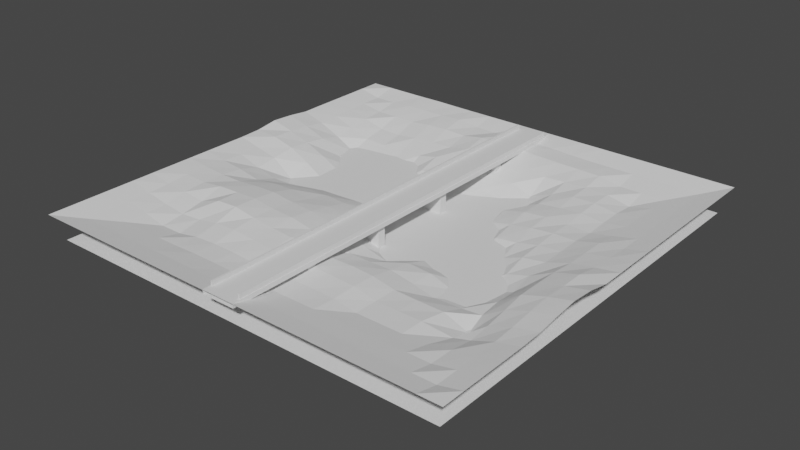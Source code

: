 # Source: blend.blend  (saved by Blender 2.82.7; exported with 4.5.12 LTS)
import bpy
from mathutils import Matrix  # noqa: F401  (used for matrix-valued properties, if any)

bpy.ops.wm.read_factory_settings(use_empty=True)
scene = bpy.context.scene
scene.name = 'Scene'

# ---- collections
col_x = bpy.data.collections.new('мост_через_болото'); scene.collection.children.link(col_x)
col_x_1 = bpy.data.collections.new('ель')  # instanced only; not linked into the scene
col_2 = bpy.data.collections.new('тополь_2')  # instanced only; not linked into the scene

# ---- materials (node trees are filled in below, after node groups)
mat_x = bpy.data.materials.new('общий_материал')

# ---- material node trees

# ---- world
world_world = bpy.data.worlds.new('World'); scene.world = world_world
world_world.use_nodes = True; world_world.node_tree.nodes.clear()
_N = world_world.node_tree.nodes; _L = world_world.node_tree.links
n0 = _N.new('ShaderNodeOutputWorld'); n0.name = 'World Output'; n0.location = (300, 300)
n1 = _N.new('ShaderNodeBackground'); n1.name = 'Background'; n1.location = (10, 300)
n1.inputs[0].default_value = (0.05088, 0.05088, 0.05088, 1.0)
_L.new(n1.outputs[0], n0.inputs[0])
n0.is_active_output = True
world_world.color = (0.05088, 0.05088, 0.05088)
world_world.use_sun_shadow = False
world_world.sun_shadow_jitter_overblur = 0.0

# ---- meshes
me_plane = bpy.data.meshes.new('Plane')
me_plane.from_pydata([(-50.0, -50.0, 0.0), (-44.74, -50.0, 0.0), (-39.47, -50.0, 0.0), (-34.21, -50.0, 0.0), (-28.95, -50.0, 0.0), (-23.68, -50.0, 0.0), (-18.42, -50.0, 0.0), (-13.16, -50.0, 0.0), (-7.895, -50.0, 0.0), (-2.632, -50.0, 0.0), (2.632, -50.0, 0.0), (7.895, -50.0, 0.0), (13.16, -50.0, 0.0), (18.42, -50.0, 0.0), (23.68, -50.0, 0.0), (28.95, -50.0, 0.0), (34.21, -50.0, 0.0), (39.47, -50.0, 0.0), (44.74, -50.0, 0.0), (50.0, -50.0, 0.0), (-50.0, -44.74, 0.0), (-44.74, -44.74, -1.223), (-39.47, -44.74, -1.223), (-34.21, -44.74, -1.223), (-28.95, -44.74, -1.223), (-23.68, -44.74, -1.223), (-18.42, -44.74, -1.223), (-13.16, -44.74, -1.223), (-7.895, -44.74, -1.223), (-2.632, -44.74, -1.223), (2.632, -44.74, -1.223), (7.895, -44.74, -1.223), (13.16, -44.74, -1.223), (18.42, -44.74, -1.223), (23.68, -44.74, -1.223), (28.95, -44.74, -1.223), (34.21, -44.74, -1.223), (39.47, -44.74, -1.223), (44.74, -44.74, -1.223), (50.0, -44.74, 0.0), (-50.0, -39.47, 0.0), (-44.74, -39.47, -1.223), (-39.47, -39.47, -2.335), (-34.21, -39.47, -2.335), (-28.95, -39.47, -2.335), (-23.68, -39.47, -2.335), (-18.42, -39.49, -2.169), (-13.16, -39.49, -2.211), (-7.895, -39.47, -2.335), (-2.632, -39.47, -2.335), (2.632, -39.47, -2.335), (7.895, -39.47, -2.335), (13.16, -39.47, -2.335), (18.42, -39.47, -2.335), (23.68, -39.47, -2.335), (28.95, -39.47, -2.335), (34.21, -39.47, -2.335), (39.47, -39.47, -2.335), (44.74, -39.47, -1.223), (50.0, -39.47, 0.0), (-50.0, -34.21, 0.0), (-44.74, -34.21, -1.223), (-39.47, -34.21, -2.335), (-34.21, -34.21, -3.512), (-28.95, -34.21, -3.494), (-23.67, -34.29, -2.522), (-18.39, -34.3, -2.239), (-13.13, -34.29, -2.306), (-7.873, -34.28, -2.656), (-2.632, -34.21, -3.512), (2.633, -34.21, -2.462), (7.896, -34.21, -2.504), (13.16, -34.21, -2.612), (18.42, -34.21, -3.512), (23.68, -34.21, -3.512), (28.95, -34.21, -3.512), (34.25, -34.12, -3.56), (39.45, -34.04, -2.435), (44.73, -34.16, -1.255), (50.0, -34.21, 0.0), (-50.0, -28.95, 0.0), (-44.74, -28.95, -1.223), (-39.48, -28.94, -2.214), (-34.22, -28.94, -2.864), (-28.97, -28.97, -2.462), (-23.7, -29.04, -1.499), (-18.41, -29.06, -1.241), (-13.11, -29.02, -1.725), (-7.842, -29.03, -1.975), (-2.617, -28.96, -2.981), (2.638, -28.95, -2.039), (7.898, -28.94, -2.162), (13.16, -28.94, -2.397), (18.42, -28.95, -3.512), (23.68, -28.95, -3.512), (28.98, -28.94, -3.529), (35.19, -27.94, -4.898), (38.96, -28.0, -3.834), (44.48, -28.85, -1.368), (49.97, -28.95, -0.01891), (-50.0, -23.68, 0.0), (-44.74, -23.68, -0.9783), (-39.49, -23.65, -1.329), (-34.25, -23.61, -1.926), (-29.05, -23.55, -0.2472), (-23.76, -23.63, 0.09236), (-18.41, -23.76, -0.6277), (-13.08, -23.73, -1.224), (-7.8, -23.75, -1.544), (-2.585, -23.7, -2.835), (2.637, -23.68, -2.386), (7.898, -23.67, -2.264), (13.16, -23.67, -2.557), (18.42, -23.68, -3.553), (23.68, -23.67, -3.726), (29.56, -23.35, -4.049), (35.29, -23.52, -6.055), (39.22, -23.61, -3.028), (44.49, -23.71, -0.9595), (49.97, -23.69, 0.1915), (-50.0, -18.42, 0.0), (-44.75, -18.4, -0.6143), (-39.51, -18.35, -1.003), (-34.32, -18.22, -0.4647), (-29.05, -18.22, -0.2592), (-23.75, -18.26, -0.05613), (-18.37, -18.38, -0.6327), (-13.03, -18.4, -0.8955), (-7.736, -18.37, -1.842), (-2.491, -18.35, -2.602), (2.599, -18.41, -3.658), (7.892, -18.4, -3.672), (13.15, -18.42, -3.589), (18.52, -18.51, -4.524), (23.74, -18.62, -5.572), (29.89, -18.42, -5.525), (34.57, -18.62, -4.989), (39.29, -18.63, -2.112), (44.54, -18.57, -0.2524), (49.92, -18.49, 0.8327), (-50.0, -13.16, 0.0), (-44.75, -13.13, -0.5609), (-39.51, -13.07, -1.023), (-34.32, -12.95, -1.11), (-29.07, -12.91, -0.7341), (-23.78, -12.9, -0.5479), (-18.4, -12.93, -1.168), (-13.0, -12.97, -1.493), (-7.688, -13.04, -2.389), (-2.503, -13.14, -3.365), (2.548, -13.29, -4.625), (7.559, -13.35, -5.789), (13.02, -13.21, -4.319), (18.54, -13.21, -4.645), (23.91, -13.47, -6.076), (29.76, -13.68, -6.676), (34.28, -13.54, -4.745), (39.24, -13.5, -1.292), (44.58, -13.36, 0.2394), (49.95, -13.24, 1.386), (-50.0, -7.895, 0.0), (-44.74, -7.882, -0.9248), (-39.48, -7.823, -1.498), (-34.31, -7.728, -2.621), (-29.11, -7.652, -1.989), (-23.82, -7.659, -1.803), (-18.45, -7.729, -2.381), (-13.06, -7.724, -2.455), (-7.736, -7.787, -3.191), (-2.577, -8.006, -4.56), (2.368, -8.367, -6.013), (7.072, -8.664, -7.933), (13.25, -7.703, -6.058), (18.81, -7.46, -6.915), (24.28, -7.423, -7.602), (29.38, -7.723, -7.088), (34.04, -8.026, -5.215), (39.18, -8.176, -1.381), (44.58, -8.066, 0.0457), (49.99, -7.952, 1.047), (-50.0, -2.632, 0.0), (-44.74, -2.632, -1.223), (-39.33, -2.664, -2.884), (-34.33, -2.501, -4.157), (-29.2, -2.484, -4.082), (-23.91, -2.539, -3.656), (-18.56, -2.579, -3.472), (-13.13, -2.582, -3.651), (-7.734, -2.556, -4.324), (-2.542, -2.695, -5.972), (2.244, -3.246, -8.517), (7.695, -2.362, -9.977), (13.5, -1.892, -11.02), (18.65, -2.339, -9.869), (24.35, -2.584, -7.855), (28.87, -2.888, -5.534), (33.97, -2.889, -4.057), (39.24, -2.825, -1.4), (44.59, -2.762, 0.07552), (50.0, -2.632, 0.0), (-50.0, 2.632, 0.0), (-44.74, 2.632, -1.223), (-39.47, 2.644, -2.343), (-34.02, 2.364, -5.942), (-29.42, 2.472, -8.091), (-24.09, 2.461, -5.874), (-18.79, 2.375, -5.626), (-13.28, 2.445, -5.392), (-7.668, 2.721, -5.769), (-2.343, 2.97, -7.92), (2.947, 3.308, -10.77), (8.184, 3.388, -12.58), (13.19, 2.831, -12.11), (18.69, 2.579, -8.492), (24.04, 2.628, -6.05), (28.82, 2.461, -4.187), (34.08, 2.488, -3.389), (39.4, 2.567, -1.745), (44.71, 2.613, -0.7957), (50.0, 2.632, 0.0), (-49.98, 7.902, 0.1793), (-44.6, 7.973, -0.2028), (-39.34, 7.997, -1.543), (-34.17, 7.979, -4.02), (-28.99, 7.231, -6.326), (-24.41, 7.064, -8.671), (-19.21, 7.098, -9.88), (-13.7, 7.473, -10.2), (-7.578, 8.48, -9.492), (-2.41, 8.397, -10.49), (2.905, 8.419, -11.2), (8.277, 8.573, -11.14), (13.39, 8.337, -8.466), (18.67, 7.968, -5.549), (23.87, 7.742, -4.75), (28.93, 7.79, -3.63), (34.15, 7.812, -3.22), (39.42, 7.847, -1.773), (44.72, 7.883, -0.908), (50.0, 7.895, 0.0), (-49.9, 13.2, 0.941), (-44.59, 13.23, -0.4173), (-39.36, 13.24, -1.981), (-34.21, 13.2, -4.051), (-29.15, 12.97, -6.384), (-23.8, 13.27, -7.296), (-18.12, 13.61, -9.026), (-13.12, 13.46, -10.51), (-7.974, 13.04, -10.29), (-2.655, 13.01, -8.787), (3.218, 13.91, -8.367), (8.566, 15.49, -10.18), (13.4, 13.79, -5.972), (18.54, 13.31, -4.643), (23.67, 13.18, -3.699), (28.92, 13.13, -3.156), (34.18, 13.12, -3.087), (39.44, 13.13, -1.767), (44.74, 13.16, -1.193), (50.0, 13.16, 0.0), (-49.92, 18.45, 0.6135), (-44.56, 18.48, -0.7804), (-39.34, 18.52, -2.628), (-34.33, 18.53, -5.708), (-29.14, 18.39, -7.504), (-23.66, 18.54, -8.145), (-18.32, 18.69, -9.031), (-13.37, 18.2, -8.619), (-7.913, 18.18, -6.599), (-2.508, 18.39, -6.27), (3.029, 18.98, -6.7), (8.435, 20.34, -10.42), (12.98, 18.95, -5.283), (18.44, 18.41, -3.741), (23.67, 18.42, -3.201), (28.93, 18.42, -3.22), (34.21, 18.42, -3.46), (39.47, 18.42, -2.335), (44.74, 18.42, -1.223), (50.0, 18.42, 0.0), (-49.98, 23.68, -0.01139), (-44.5, 23.65, -1.545), (-39.3, 23.74, -3.847), (-34.4, 23.75, -6.412), (-29.21, 23.68, -6.733), (-23.68, 24.07, -6.919), (-18.43, 24.35, -7.298), (-13.34, 23.76, -5.199), (-7.918, 23.57, -4.81), (-2.524, 23.63, -4.794), (2.885, 23.82, -5.041), (8.231, 24.01, -5.961), (12.79, 24.41, -7.192), (18.33, 23.81, -3.863), (23.64, 23.71, -3.194), (28.91, 23.68, -2.704), (34.2, 23.68, -3.223), (39.47, 23.68, -2.335), (44.74, 23.68, -1.223), (50.0, 23.68, 0.0), (-50.0, 28.95, 0.0), (-44.54, 28.91, -1.421), (-39.27, 28.81, -3.112), (-34.36, 28.76, -4.671), (-29.09, 28.89, -4.952), (-23.69, 29.11, -5.127), (-18.47, 29.2, -4.846), (-13.28, 28.93, -3.66), (-7.906, 28.8, -3.478), (-2.561, 28.8, -3.083), (2.771, 28.83, -3.329), (8.052, 28.83, -3.927), (13.15, 28.84, -5.604), (18.37, 28.92, -3.529), (23.63, 28.91, -2.491), (28.91, 28.94, -2.393), (34.19, 28.95, -3.148), (39.47, 28.95, -2.335), (44.74, 28.95, -1.223), (50.0, 28.95, 0.0), (-50.0, 34.21, 0.0), (-44.65, 34.16, -1.299), (-39.34, 34.0, -2.342), (-34.26, 34.03, -3.702), (-29.0, 34.13, -3.93), (-23.72, 34.17, -3.35), (-18.47, 34.21, -3.111), (-13.21, 34.13, -2.9), (-7.907, 34.11, -1.771), (-2.597, 34.12, -2.003), (2.7, 34.13, -1.9), (8.002, 34.1, -2.384), (13.19, 34.09, -2.761), (18.41, 34.13, -2.491), (23.65, 34.15, -2.195), (28.92, 34.19, -2.408), (34.21, 34.21, -3.512), (39.47, 34.21, -2.335), (44.74, 34.21, -1.223), (50.0, 34.21, 0.0), (-50.0, 39.47, 0.0), (-44.74, 39.47, -1.223), (-39.43, 39.37, -2.114), (-34.22, 39.35, -2.1), (-28.96, 39.39, -2.189), (-23.71, 39.39, -1.616), (-18.46, 39.4, -1.415), (-13.19, 39.42, -1.651), (-7.907, 39.44, -0.7351), (-2.62, 39.44, -0.7653), (2.662, 39.43, -0.69), (7.961, 39.4, -1.011), (13.19, 39.39, -1.162), (18.42, 39.41, -1.243), (23.66, 39.43, -1.37), (28.95, 39.47, -2.335), (34.21, 39.47, -2.335), (39.47, 39.47, -2.335), (44.74, 39.47, -1.223), (50.0, 39.47, 0.0), (-50.0, 44.74, 0.0), (-44.74, 44.74, -1.223), (-39.47, 44.73, -1.157), (-34.21, 44.68, -0.8475), (-28.95, 44.68, -0.835), (-23.68, 44.68, -0.7286), (-18.43, 44.67, -0.4772), (-13.16, 44.73, -1.137), (-7.895, 44.74, -1.204), (-2.636, 44.75, -0.3947), (2.644, 44.71, -0.8699), (7.91, 44.72, -0.8632), (13.16, 44.73, -1.082), (18.42, 44.74, -1.223), (23.68, 44.74, -1.223), (28.95, 44.74, -1.223), (34.21, 44.74, -1.223), (39.47, 44.74, -1.223), (44.74, 44.74, -1.223), (50.0, 44.74, 0.0), (-50.0, 50.0, 0.0), (-44.74, 50.0, 0.0), (-39.47, 50.0, 0.0), (-34.21, 50.0, 0.01057), (-28.95, 49.99, 0.08424), (-23.68, 50.0, 0.02877), (-18.42, 50.0, 0.0), (-13.16, 50.0, 0.0), (-7.895, 50.0, 0.0), (-2.632, 50.0, 0.0), (2.632, 50.0, 0.0), (7.895, 50.0, 0.0), (13.16, 50.0, 0.0), (18.42, 50.0, 0.0), (23.68, 50.0, 0.0), (28.95, 50.0, 0.0), (34.21, 50.0, 0.0), (39.47, 50.0, 0.0), (44.74, 50.0, 0.0), (50.0, 50.0, 0.0)], [], [(0, 1, 21, 20), (1, 2, 22, 21), (2, 3, 23, 22), (3, 4, 24, 23), (4, 5, 25, 24), (5, 6, 26, 25), (6, 7, 27, 26), (7, 8, 28, 27), (8, 9, 29, 28), (9, 10, 30, 29), (10, 11, 31, 30), (11, 12, 32, 31), (12, 13, 33, 32), (13, 14, 34, 33), (14, 15, 35, 34), (15, 16, 36, 35), (16, 17, 37, 36), (17, 18, 38, 37), (18, 19, 39, 38), (20, 21, 41, 40), (21, 22, 42, 41), (22, 23, 43, 42), (23, 24, 44, 43), (24, 25, 45, 44), (25, 26, 46, 45), (26, 27, 47, 46), (27, 28, 48, 47), (28, 29, 49, 48), (29, 30, 50, 49), (30, 31, 51, 50), (31, 32, 52, 51), (32, 33, 53, 52), (33, 34, 54, 53), (34, 35, 55, 54), (35, 36, 56, 55), (36, 37, 57, 56), (37, 38, 58, 57), (38, 39, 59, 58), (40, 41, 61, 60), (41, 42, 62, 61), (42, 43, 63, 62), (43, 44, 64, 63), (44, 45, 65, 64), (45, 46, 66, 65), (46, 47, 67, 66), (47, 48, 68, 67), (48, 49, 69, 68), (49, 50, 70, 69), (50, 51, 71, 70), (51, 52, 72, 71), (52, 53, 73, 72), (53, 54, 74, 73), (54, 55, 75, 74), (55, 56, 76, 75), (56, 57, 77, 76), (57, 58, 78, 77), (58, 59, 79, 78), (60, 61, 81, 80), (61, 62, 82, 81), (62, 63, 83, 82), (63, 64, 84, 83), (64, 65, 85, 84), (65, 66, 86, 85), (66, 67, 87, 86), (67, 68, 88, 87), (68, 69, 89, 88), (69, 70, 90, 89), (70, 71, 91, 90), (71, 72, 92, 91), (72, 73, 93, 92), (73, 74, 94, 93), (74, 75, 95, 94), (75, 76, 96, 95), (76, 77, 97, 96), (77, 78, 98, 97), (78, 79, 99, 98), (80, 81, 101, 100), (81, 82, 102, 101), (82, 83, 103, 102), (83, 84, 104, 103), (84, 85, 105, 104), (85, 86, 106, 105), (86, 87, 107, 106), (87, 88, 108, 107), (88, 89, 109, 108), (89, 90, 110, 109), (90, 91, 111, 110), (91, 92, 112, 111), (92, 93, 113, 112), (93, 94, 114, 113), (94, 95, 115, 114), (95, 96, 116, 115), (96, 97, 117, 116), (97, 98, 118, 117), (98, 99, 119, 118), (100, 101, 121, 120), (101, 102, 122, 121), (102, 103, 123, 122), (103, 104, 124, 123), (104, 105, 125, 124), (105, 106, 126, 125), (106, 107, 127, 126), (107, 108, 128, 127), (108, 109, 129, 128), (109, 110, 130, 129), (110, 111, 131, 130), (111, 112, 132, 131), (112, 113, 133, 132), (113, 114, 134, 133), (114, 115, 135, 134), (115, 116, 136, 135), (116, 117, 137, 136), (117, 118, 138, 137), (118, 119, 139, 138), (120, 121, 141, 140), (121, 122, 142, 141), (122, 123, 143, 142), (123, 124, 144, 143), (124, 125, 145, 144), (125, 126, 146, 145), (126, 127, 147, 146), (127, 128, 148, 147), (128, 129, 149, 148), (129, 130, 150, 149), (130, 131, 151, 150), (131, 132, 152, 151), (132, 133, 153, 152), (133, 134, 154, 153), (134, 135, 155, 154), (135, 136, 156, 155), (136, 137, 157, 156), (137, 138, 158, 157), (138, 139, 159, 158), (140, 141, 161, 160), (141, 142, 162, 161), (142, 143, 163, 162), (143, 144, 164, 163), (144, 145, 165, 164), (145, 146, 166, 165), (146, 147, 167, 166), (147, 148, 168, 167), (148, 149, 169, 168), (149, 150, 170, 169), (150, 151, 171, 170), (151, 152, 172, 171), (152, 153, 173, 172), (153, 154, 174, 173), (154, 155, 175, 174), (155, 156, 176, 175), (156, 157, 177, 176), (157, 158, 178, 177), (158, 159, 179, 178), (160, 161, 181, 180), (161, 162, 182, 181), (162, 163, 183, 182), (163, 164, 184, 183), (164, 165, 185, 184), (165, 166, 186, 185), (166, 167, 187, 186), (167, 168, 188, 187), (168, 169, 189, 188), (169, 170, 190, 189), (170, 171, 191, 190), (171, 172, 192, 191), (172, 173, 193, 192), (173, 174, 194, 193), (174, 175, 195, 194), (175, 176, 196, 195), (176, 177, 197, 196), (177, 178, 198, 197), (178, 179, 199, 198), (180, 181, 201, 200), (181, 182, 202, 201), (182, 183, 203, 202), (183, 184, 204, 203), (184, 185, 205, 204), (185, 186, 206, 205), (186, 187, 207, 206), (187, 188, 208, 207), (188, 189, 209, 208), (189, 190, 210, 209), (190, 191, 211, 210), (191, 192, 212, 211), (192, 193, 213, 212), (193, 194, 214, 213), (194, 195, 215, 214), (195, 196, 216, 215), (196, 197, 217, 216), (197, 198, 218, 217), (198, 199, 219, 218), (200, 201, 221, 220), (201, 202, 222, 221), (202, 203, 223, 222), (203, 204, 224, 223), (204, 205, 225, 224), (205, 206, 226, 225), (206, 207, 227, 226), (207, 208, 228, 227), (208, 209, 229, 228), (209, 210, 230, 229), (210, 211, 231, 230), (211, 212, 232, 231), (212, 213, 233, 232), (213, 214, 234, 233), (214, 215, 235, 234), (215, 216, 236, 235), (216, 217, 237, 236), (217, 218, 238, 237), (218, 219, 239, 238), (220, 221, 241, 240), (221, 222, 242, 241), (222, 223, 243, 242), (223, 224, 244, 243), (224, 225, 245, 244), (225, 226, 246, 245), (226, 227, 247, 246), (227, 228, 248, 247), (228, 229, 249, 248), (229, 230, 250, 249), (230, 231, 251, 250), (231, 232, 252, 251), (232, 233, 253, 252), (233, 234, 254, 253), (234, 235, 255, 254), (235, 236, 256, 255), (236, 237, 257, 256), (237, 238, 258, 257), (238, 239, 259, 258), (240, 241, 261, 260), (241, 242, 262, 261), (242, 243, 263, 262), (243, 244, 264, 263), (244, 245, 265, 264), (245, 246, 266, 265), (246, 247, 267, 266), (247, 248, 268, 267), (248, 249, 269, 268), (249, 250, 270, 269), (250, 251, 271, 270), (251, 252, 272, 271), (252, 253, 273, 272), (253, 254, 274, 273), (254, 255, 275, 274), (255, 256, 276, 275), (256, 257, 277, 276), (257, 258, 278, 277), (258, 259, 279, 278), (260, 261, 281, 280), (261, 262, 282, 281), (262, 263, 283, 282), (263, 264, 284, 283), (264, 265, 285, 284), (265, 266, 286, 285), (266, 267, 287, 286), (267, 268, 288, 287), (268, 269, 289, 288), (269, 270, 290, 289), (270, 271, 291, 290), (271, 272, 292, 291), (272, 273, 293, 292), (273, 274, 294, 293), (274, 275, 295, 294), (275, 276, 296, 295), (276, 277, 297, 296), (277, 278, 298, 297), (278, 279, 299, 298), (280, 281, 301, 300), (281, 282, 302, 301), (282, 283, 303, 302), (283, 284, 304, 303), (284, 285, 305, 304), (285, 286, 306, 305), (286, 287, 307, 306), (287, 288, 308, 307), (288, 289, 309, 308), (289, 290, 310, 309), (290, 291, 311, 310), (291, 292, 312, 311), (292, 293, 313, 312), (293, 294, 314, 313), (294, 295, 315, 314), (295, 296, 316, 315), (296, 297, 317, 316), (297, 298, 318, 317), (298, 299, 319, 318), (300, 301, 321, 320), (301, 302, 322, 321), (302, 303, 323, 322), (303, 304, 324, 323), (304, 305, 325, 324), (305, 306, 326, 325), (306, 307, 327, 326), (307, 308, 328, 327), (308, 309, 329, 328), (309, 310, 330, 329), (310, 311, 331, 330), (311, 312, 332, 331), (312, 313, 333, 332), (313, 314, 334, 333), (314, 315, 335, 334), (315, 316, 336, 335), (316, 317, 337, 336), (317, 318, 338, 337), (318, 319, 339, 338), (320, 321, 341, 340), (321, 322, 342, 341), (322, 323, 343, 342), (323, 324, 344, 343), (324, 325, 345, 344), (325, 326, 346, 345), (326, 327, 347, 346), (327, 328, 348, 347), (328, 329, 349, 348), (329, 330, 350, 349), (330, 331, 351, 350), (331, 332, 352, 351), (332, 333, 353, 352), (333, 334, 354, 353), (334, 335, 355, 354), (335, 336, 356, 355), (336, 337, 357, 356), (337, 338, 358, 357), (338, 339, 359, 358), (340, 341, 361, 360), (341, 342, 362, 361), (342, 343, 363, 362), (343, 344, 364, 363), (344, 345, 365, 364), (345, 346, 366, 365), (346, 347, 367, 366), (347, 348, 368, 367), (348, 349, 369, 368), (349, 350, 370, 369), (350, 351, 371, 370), (351, 352, 372, 371), (352, 353, 373, 372), (353, 354, 374, 373), (354, 355, 375, 374), (355, 356, 376, 375), (356, 357, 377, 376), (357, 358, 378, 377), (358, 359, 379, 378), (360, 361, 381, 380), (361, 362, 382, 381), (362, 363, 383, 382), (363, 364, 384, 383), (364, 365, 385, 384), (365, 366, 386, 385), (366, 367, 387, 386), (367, 368, 388, 387), (368, 369, 389, 388), (369, 370, 390, 389), (370, 371, 391, 390), (371, 372, 392, 391), (372, 373, 393, 392), (373, 374, 394, 393), (374, 375, 395, 394), (375, 376, 396, 395), (376, 377, 397, 396), (377, 378, 398, 397), (378, 379, 399, 398)])
_uv = me_plane.uv_layers.new(name='UVMap')
_uv.uv.foreach_set('vector', [0.2575, 0.7575, 0.3675, 0.7575, 0.3675, 0.8675, 0.2575, 0.8675, 0.2575, 0.7575, 0.3675, 0.7575, 0.3675, 0.8675, 0.2575, 0.8675, 0.2575, 0.7575, 0.3675, 0.7575, 0.3675, 0.8675, 0.2575, 0.8675, 0.2575, 0.7575, 0.3675, 0.7575, 0.3675, 0.8675, 0.2575, 0.8675, 0.2575, 0.7575, 0.3675, 0.7575, 0.3675, 0.8675, 0.2575, 0.8675, 0.2575, 0.7575, 0.3675, 0.7575, 0.3675, 0.8675, 0.2575, 0.8675, 0.2575, 0.7575, 0.3675, 0.7575, 0.3675, 0.8675, 0.2575, 0.8675, 0.2575, 0.7575, 0.3675, 0.7575, 0.3675, 0.8675, 0.2575, 0.8675, 0.2575, 0.7575, 0.3675, 0.7575, 0.3675, 0.8675, 0.2575, 0.8675, 0.2575, 0.7575, 0.3675, 0.7575, 0.3675, 0.8675, 0.2575, 0.8675, 0.2575, 0.7575, 0.3675, 0.7575, 0.3675, 0.8675, 0.2575, 0.8675, 0.2575, 0.7575, 0.3675, 0.7575, 0.3675, 0.8675, 0.2575, 0.8675, 0.2575, 0.7575, 0.3675, 0.7575, 0.3675, 0.8675, 0.2575, 0.8675, 0.2575, 0.7575, 0.3675, 0.7575, 0.3675, 0.8675, 0.2575, 0.8675, 0.2575, 0.7575, 0.3675, 0.7575, 0.3675, 0.8675, 0.2575, 0.8675, 0.2575, 0.7575, 0.3675, 0.7575, 0.3675, 0.8675, 0.2575, 0.8675, 0.2575, 0.7575, 0.3675, 0.7575, 0.3675, 0.8675, 0.2575, 0.8675, 0.2575, 0.7575, 0.3675, 0.7575, 0.3675, 0.8675, 0.2575, 0.8675, 0.2575, 0.7575, 0.3675, 0.7575, 0.3675, 0.8675, 0.2575, 0.8675, 0.2575, 0.7575, 0.3675, 0.7575, 0.3675, 0.8675, 0.2575, 0.8675, 0.2575, 0.7575, 0.3675, 0.7575, 0.3675, 0.8675, 0.2575, 0.8675, 0.2575, 0.7575, 0.3675, 0.7575, 0.3675, 0.8675, 0.2575, 0.8675, 0.2575, 0.7575, 0.3675, 0.7575, 0.3675, 0.8675, 0.2575, 0.8675, 0.2575, 0.7575, 0.3675, 0.7575, 0.3675, 0.8675, 0.2575, 0.8675, 0.2575, 0.7575, 0.3675, 0.7575, 0.3675, 0.8675, 0.2575, 0.8675, 0.2575, 0.7575, 0.3675, 0.7575, 0.3675, 0.8675, 0.2575, 0.8675, 0.2575, 0.7575, 0.3675, 0.7575, 0.3675, 0.8675, 0.2575, 0.8675, 0.2575, 0.7575, 0.3675, 0.7575, 0.3675, 0.8675, 0.2575, 0.8675, 0.2575, 0.7575, 0.3675, 0.7575, 0.3675, 0.8675, 0.2575, 0.8675, 0.2575, 0.7575, 0.3675, 0.7575, 0.3675, 0.8675, 0.2575, 0.8675, 0.2575, 0.7575, 0.3675, 0.7575, 0.3675, 0.8675, 0.2575, 0.8675, 0.2575, 0.7575, 0.3675, 0.7575, 0.3675, 0.8675, 0.2575, 0.8675, 0.2575, 0.7575, 0.3675, 0.7575, 0.3675, 0.8675, 0.2575, 0.8675, 0.2575, 0.7575, 0.3675, 0.7575, 0.3675, 0.8675, 0.2575, 0.8675, 0.2575, 0.7575, 0.3675, 0.7575, 0.3675, 0.8675, 0.2575, 0.8675, 0.2575, 0.7575, 0.3675, 0.7575, 0.3675, 0.8675, 0.2575, 0.8675, 0.2575, 0.7575, 0.3675, 0.7575, 0.3675, 0.8675, 0.2575, 0.8675, 0.2575, 0.7575, 0.3675, 0.7575, 0.3675, 0.8675, 0.2575, 0.8675, 0.2575, 0.7575, 0.3675, 0.7575, 0.3675, 0.8675, 0.2575, 0.8675, 0.2575, 0.7575, 0.3675, 0.7575, 0.3675, 0.8675, 0.2575, 0.8675, 0.2575, 0.7575, 0.3675, 0.7575, 0.3675, 0.8675, 0.2575, 0.8675, 0.2575, 0.7575, 0.3675, 0.7575, 0.3675, 0.8675, 0.2575, 0.8675, 0.26, 0.762, 0.3611, 0.762, 0.3611, 0.863, 0.26, 0.863, 0.26, 0.762, 0.3611, 0.762, 0.3611, 0.863, 0.26, 0.863, 0.26, 0.762, 0.3611, 0.762, 0.3611, 0.863, 0.26, 0.863, 0.01018, 0.891, 0.107, 0.891, 0.107, 0.9879, 0.01018, 0.9879, 0.01018, 0.891, 0.107, 0.891, 0.107, 0.9879, 0.01018, 0.9879, 0.01018, 0.891, 0.107, 0.891, 0.107, 0.9879, 0.01018, 0.9879, 0.01018, 0.891, 0.107, 0.891, 0.107, 0.9879, 0.01018, 0.9879, 0.01018, 0.891, 0.107, 0.891, 0.107, 0.9879, 0.01018, 0.9879, 0.01018, 0.891, 0.107, 0.891, 0.107, 0.9879, 0.01018, 0.9879, 0.01018, 0.891, 0.107, 0.891, 0.107, 0.9879, 0.01018, 0.9879, 0.01018, 0.891, 0.107, 0.891, 0.107, 0.9879, 0.01018, 0.9879, 0.01018, 0.891, 0.107, 0.891, 0.107, 0.9879, 0.01018, 0.9879, 0.01018, 0.891, 0.107, 0.891, 0.107, 0.9879, 0.01018, 0.9879, 0.01018, 0.891, 0.107, 0.891, 0.107, 0.9879, 0.01018, 0.9879, 0.01018, 0.891, 0.107, 0.891, 0.107, 0.9879, 0.01018, 0.9879, 0.2575, 0.7575, 0.3675, 0.7575, 0.3675, 0.8675, 0.2575, 0.8675, 0.2575, 0.7575, 0.3675, 0.7575, 0.3675, 0.8675, 0.2575, 0.8675, 0.2575, 0.7575, 0.3675, 0.7575, 0.3675, 0.8675, 0.2575, 0.8675, 0.26, 0.762, 0.3611, 0.762, 0.3611, 0.863, 0.26, 0.863, 0.26, 0.762, 0.3611, 0.762, 0.3611, 0.863, 0.26, 0.863, 0.26, 0.762, 0.3611, 0.762, 0.3611, 0.863, 0.26, 0.863, 0.26, 0.762, 0.3611, 0.762, 0.3611, 0.863, 0.26, 0.863, 0.26, 0.762, 0.3611, 0.762, 0.3611, 0.863, 0.26, 0.863, 0.01018, 0.891, 0.107, 0.891, 0.107, 0.9879, 0.01018, 0.9879, 0.01018, 0.891, 0.107, 0.891, 0.107, 0.9879, 0.01018, 0.9879, 0.2553, 0.7533, 0.3697, 0.7533, 0.3697, 0.8678, 0.2553, 0.8678, 0.2553, 0.7533, 0.3697, 0.7533, 0.3697, 0.8678, 0.2553, 0.8678, 0.01018, 0.891, 0.107, 0.891, 0.107, 0.9879, 0.01018, 0.9879, 0.01018, 0.891, 0.107, 0.891, 0.107, 0.9879, 0.01018, 0.9879, 0.01018, 0.891, 0.107, 0.891, 0.107, 0.9879, 0.01018, 0.9879, 0.01018, 0.891, 0.107, 0.891, 0.107, 0.9879, 0.01018, 0.9879, 0.01018, 0.891, 0.107, 0.891, 0.107, 0.9879, 0.01018, 0.9879, 0.01018, 0.891, 0.107, 0.891, 0.107, 0.9879, 0.01018, 0.9879, 0.01018, 0.891, 0.107, 0.891, 0.107, 0.9879, 0.01018, 0.9879, 0.2575, 0.7575, 0.3675, 0.7575, 0.3675, 0.8675, 0.2575, 0.8675, 0.2575, 0.7575, 0.3675, 0.7575, 0.3675, 0.8675, 0.2575, 0.8675, 0.26, 0.762, 0.3611, 0.762, 0.3611, 0.863, 0.26, 0.863, 0.26, 0.762, 0.3611, 0.762, 0.3611, 0.863, 0.26, 0.863, 0.26, 0.762, 0.3611, 0.762, 0.3611, 0.863, 0.26, 0.863, 0.26, 0.762, 0.3611, 0.762, 0.3611, 0.863, 0.26, 0.863, 0.26, 0.762, 0.3611, 0.762, 0.3611, 0.863, 0.26, 0.863, 0.26, 0.762, 0.3611, 0.762, 0.3611, 0.863, 0.26, 0.863, 0.26, 0.762, 0.3611, 0.762, 0.3611, 0.863, 0.26, 0.863, 0.01018, 0.891, 0.107, 0.891, 0.107, 0.9879, 0.01018, 0.9879, 0.2553, 0.7533, 0.3697, 0.7533, 0.3697, 0.8678, 0.2553, 0.8678, 0.2553, 0.7533, 0.3697, 0.7533, 0.3697, 0.8678, 0.2553, 0.8678, 0.2553, 0.7533, 0.3697, 0.7533, 0.3697, 0.8678, 0.2553, 0.8678, 0.01018, 0.891, 0.107, 0.891, 0.107, 0.9879, 0.01018, 0.9879, 0.01018, 0.891, 0.107, 0.891, 0.107, 0.9879, 0.01018, 0.9879, 0.01018, 0.891, 0.107, 0.891, 0.107, 0.9879, 0.01018, 0.9879, 0.01018, 0.891, 0.107, 0.891, 0.107, 0.9879, 0.01018, 0.9879, 0.01018, 0.891, 0.107, 0.891, 0.107, 0.9879, 0.01018, 0.9879, 0.01018, 0.891, 0.107, 0.891, 0.107, 0.9879, 0.01018, 0.9879, 0.2575, 0.7575, 0.3675, 0.7575, 0.3675, 0.8675, 0.2575, 0.8675, 0.2575, 0.7575, 0.3675, 0.7575, 0.3675, 0.8675, 0.2575, 0.8675, 0.26, 0.762, 0.3611, 0.762, 0.3611, 0.863, 0.26, 0.863, 0.26, 0.762, 0.3611, 0.762, 0.3611, 0.863, 0.26, 0.863, 0.26, 0.762, 0.3611, 0.762, 0.3611, 0.863, 0.26, 0.863, 0.26, 0.762, 0.3611, 0.762, 0.3611, 0.863, 0.26, 0.863, 0.26, 0.762, 0.3611, 0.762, 0.3611, 0.863, 0.26, 0.863, 0.26, 0.762, 0.3611, 0.762, 0.3611, 0.863, 0.26, 0.863, 0.26, 0.762, 0.3611, 0.762, 0.3611, 0.863, 0.26, 0.863, 0.01018, 0.891, 0.107, 0.891, 0.107, 0.9879, 0.01018, 0.9879, 0.01018, 0.891, 0.107, 0.891, 0.107, 0.9879, 0.01018, 0.9879, 0.2553, 0.7533, 0.3697, 0.7533, 0.3697, 0.8678, 0.2553, 0.8678, 0.2553, 0.7533, 0.3697, 0.7533, 0.3697, 0.8678, 0.2553, 0.8678, 0.01018, 0.891, 0.107, 0.891, 0.107, 0.9879, 0.01018, 0.9879, 0.01018, 0.891, 0.107, 0.891, 0.107, 0.9879, 0.01018, 0.9879, 0.01018, 0.891, 0.107, 0.891, 0.107, 0.9879, 0.01018, 0.9879, 0.01018, 0.891, 0.107, 0.891, 0.107, 0.9879, 0.01018, 0.9879, 0.01018, 0.891, 0.107, 0.891, 0.107, 0.9879, 0.01018, 0.9879, 0.01018, 0.891, 0.107, 0.891, 0.107, 0.9879, 0.01018, 0.9879, 0.2575, 0.7575, 0.3675, 0.7575, 0.3675, 0.8675, 0.2575, 0.8675, 0.01018, 0.891, 0.107, 0.891, 0.107, 0.9879, 0.01018, 0.9879, 0.26, 0.762, 0.3611, 0.762, 0.3611, 0.863, 0.26, 0.863, 0.26, 0.762, 0.3611, 0.762, 0.3611, 0.863, 0.26, 0.863, 0.26, 0.762, 0.3611, 0.762, 0.3611, 0.863, 0.26, 0.863, 0.26, 0.762, 0.3611, 0.762, 0.3611, 0.863, 0.26, 0.863, 0.26, 0.762, 0.3611, 0.762, 0.3611, 0.863, 0.26, 0.863, 0.26, 0.762, 0.3611, 0.762, 0.3611, 0.863, 0.26, 0.863, 0.26, 0.762, 0.3611, 0.762, 0.3611, 0.863, 0.26, 0.863, 0.01018, 0.891, 0.107, 0.891, 0.107, 0.9879, 0.01018, 0.9879, 0.01018, 0.891, 0.107, 0.891, 0.107, 0.9879, 0.01018, 0.9879, 0.01018, 0.891, 0.107, 0.891, 0.107, 0.9879, 0.01018, 0.9879, 0.01018, 0.891, 0.107, 0.891, 0.107, 0.9879, 0.01018, 0.9879, 0.01018, 0.891, 0.107, 0.891, 0.107, 0.9879, 0.01018, 0.9879, 0.01018, 0.891, 0.107, 0.891, 0.107, 0.9879, 0.01018, 0.9879, 0.01018, 0.891, 0.107, 0.891, 0.107, 0.9879, 0.01018, 0.9879, 0.01018, 0.891, 0.107, 0.891, 0.107, 0.9879, 0.01018, 0.9879, 0.2596, 0.7616, 0.3615, 0.7616, 0.3615, 0.8634, 0.2596, 0.8634, 0.2596, 0.7616, 0.3615, 0.7616, 0.3615, 0.8634, 0.2596, 0.8634, 0.2575, 0.7575, 0.3675, 0.7575, 0.3675, 0.8675, 0.2575, 0.8675, 0.01018, 0.891, 0.107, 0.891, 0.107, 0.9879, 0.01018, 0.9879, 0.26, 0.762, 0.3611, 0.762, 0.3611, 0.863, 0.26, 0.863, 0.26, 0.762, 0.3611, 0.762, 0.3611, 0.863, 0.26, 0.863, 0.26, 0.762, 0.3611, 0.762, 0.3611, 0.863, 0.26, 0.863, 0.26, 0.762, 0.3611, 0.762, 0.3611, 0.863, 0.26, 0.863, 0.26, 0.762, 0.3611, 0.762, 0.3611, 0.863, 0.26, 0.863, 0.26, 0.762, 0.3611, 0.762, 0.3611, 0.863, 0.26, 0.863, 0.26, 0.762, 0.3611, 0.762, 0.3611, 0.863, 0.26, 0.863, 0.01018, 0.891, 0.107, 0.891, 0.107, 0.9879, 0.01018, 0.9879, 0.01018, 0.891, 0.107, 0.891, 0.107, 0.9879, 0.01018, 0.9879, 0.01018, 0.891, 0.107, 0.891, 0.107, 0.9879, 0.01018, 0.9879, 0.01018, 0.891, 0.107, 0.891, 0.107, 0.9879, 0.01018, 0.9879, 0.01018, 0.891, 0.107, 0.891, 0.107, 0.9879, 0.01018, 0.9879, 0.01018, 0.891, 0.107, 0.891, 0.107, 0.9879, 0.01018, 0.9879, 0.01018, 0.891, 0.107, 0.891, 0.107, 0.9879, 0.01018, 0.9879, 0.01018, 0.891, 0.107, 0.891, 0.107, 0.9879, 0.01018, 0.9879, 0.2596, 0.7616, 0.3615, 0.7616, 0.3615, 0.8634, 0.2596, 0.8634, 0.2596, 0.7616, 0.3615, 0.7616, 0.3615, 0.8634, 0.2596, 0.8634, 0.2575, 0.7575, 0.3675, 0.7575, 0.3675, 0.8675, 0.2575, 0.8675, 0.01018, 0.891, 0.107, 0.891, 0.107, 0.9879, 0.01018, 0.9879, 0.01018, 0.891, 0.107, 0.891, 0.107, 0.9879, 0.01018, 0.9879, 0.26, 0.762, 0.3611, 0.762, 0.3611, 0.863, 0.26, 0.863, 0.26, 0.762, 0.3611, 0.762, 0.3611, 0.863, 0.26, 0.863, 0.26, 0.762, 0.3611, 0.762, 0.3611, 0.863, 0.26, 0.863, 0.26, 0.762, 0.3611, 0.762, 0.3611, 0.863, 0.26, 0.863, 0.26, 0.762, 0.3611, 0.762, 0.3611, 0.863, 0.26, 0.863, 0.04019, 0.9093, 0.09282, 0.9093, 0.09282, 0.962, 0.04019, 0.962, 0.01018, 0.891, 0.107, 0.891, 0.107, 0.9879, 0.01018, 0.9879, 0.01018, 0.891, 0.107, 0.891, 0.107, 0.9879, 0.01018, 0.9879, 0.01018, 0.891, 0.107, 0.891, 0.107, 0.9879, 0.01018, 0.9879, 0.01018, 0.891, 0.107, 0.891, 0.107, 0.9879, 0.01018, 0.9879, 0.01018, 0.891, 0.107, 0.891, 0.107, 0.9879, 0.01018, 0.9879, 0.01018, 0.891, 0.107, 0.891, 0.107, 0.9879, 0.01018, 0.9879, 0.01018, 0.891, 0.107, 0.891, 0.107, 0.9879, 0.01018, 0.9879, 0.01018, 0.891, 0.107, 0.891, 0.107, 0.9879, 0.01018, 0.9879, 0.2596, 0.7616, 0.3615, 0.7616, 0.3615, 0.8634, 0.2596, 0.8634, 0.2596, 0.7616, 0.3615, 0.7616, 0.3615, 0.8634, 0.2596, 0.8634, 0.01018, 0.891, 0.107, 0.891, 0.107, 0.9879, 0.01018, 0.9879, 0.01018, 0.891, 0.107, 0.891, 0.107, 0.9879, 0.01018, 0.9879, 0.01018, 0.891, 0.107, 0.891, 0.107, 0.9879, 0.01018, 0.9879, 0.01018, 0.891, 0.107, 0.891, 0.107, 0.9879, 0.01018, 0.9879, 0.01018, 0.891, 0.107, 0.891, 0.107, 0.9879, 0.01018, 0.9879, 0.01018, 0.891, 0.107, 0.891, 0.107, 0.9879, 0.01018, 0.9879, 0.01018, 0.891, 0.107, 0.891, 0.107, 0.9879, 0.01018, 0.9879, 0.01018, 0.891, 0.107, 0.891, 0.107, 0.9879, 0.01018, 0.9879, 0.01018, 0.891, 0.107, 0.891, 0.107, 0.9879, 0.01018, 0.9879, 0.01018, 0.891, 0.107, 0.891, 0.107, 0.9879, 0.01018, 0.9879, 0.01018, 0.891, 0.107, 0.891, 0.107, 0.9879, 0.01018, 0.9879, 0.01018, 0.891, 0.107, 0.891, 0.107, 0.9879, 0.01018, 0.9879, 0.01018, 0.891, 0.107, 0.891, 0.107, 0.9879, 0.01018, 0.9879, 0.01018, 0.891, 0.107, 0.891, 0.107, 0.9879, 0.01018, 0.9879, 0.01018, 0.891, 0.107, 0.891, 0.107, 0.9879, 0.01018, 0.9879, 0.01018, 0.891, 0.107, 0.891, 0.107, 0.9879, 0.01018, 0.9879, 0.2575, 0.7575, 0.3675, 0.7575, 0.3675, 0.8675, 0.2575, 0.8675, 0.2575, 0.7575, 0.3675, 0.7575, 0.3675, 0.8675, 0.2575, 0.8675, 0.2575, 0.7575, 0.3675, 0.7575, 0.3675, 0.8675, 0.2575, 0.8675, 0.01018, 0.891, 0.107, 0.891, 0.107, 0.9879, 0.01018, 0.9879, 0.01018, 0.891, 0.107, 0.891, 0.107, 0.9879, 0.01018, 0.9879, 0.2533, 0.7553, 0.3678, 0.7553, 0.3678, 0.8697, 0.2533, 0.8697, 0.01018, 0.891, 0.107, 0.891, 0.107, 0.9879, 0.01018, 0.9879, 0.01018, 0.891, 0.107, 0.891, 0.107, 0.9879, 0.01018, 0.9879, 0.01018, 0.891, 0.107, 0.891, 0.107, 0.9879, 0.01018, 0.9879, 0.01018, 0.891, 0.107, 0.891, 0.107, 0.9879, 0.01018, 0.9879, 0.01018, 0.891, 0.107, 0.891, 0.107, 0.9879, 0.01018, 0.9879, 0.01018, 0.891, 0.107, 0.891, 0.107, 0.9879, 0.01018, 0.9879, 0.01018, 0.891, 0.107, 0.891, 0.107, 0.9879, 0.01018, 0.9879, 0.01018, 0.891, 0.107, 0.891, 0.107, 0.9879, 0.01018, 0.9879, 0.01018, 0.891, 0.107, 0.891, 0.107, 0.9879, 0.01018, 0.9879, 0.01018, 0.891, 0.107, 0.891, 0.107, 0.9879, 0.01018, 0.9879, 0.01018, 0.891, 0.107, 0.891, 0.107, 0.9879, 0.01018, 0.9879, 0.01018, 0.891, 0.107, 0.891, 0.107, 0.9879, 0.01018, 0.9879, 0.01018, 0.891, 0.107, 0.891, 0.107, 0.9879, 0.01018, 0.9879, 0.2575, 0.7575, 0.3675, 0.7575, 0.3675, 0.8675, 0.2575, 0.8675, 0.2575, 0.7575, 0.3675, 0.7575, 0.3675, 0.8675, 0.2575, 0.8675, 0.2575, 0.7575, 0.3675, 0.7575, 0.3675, 0.8675, 0.2575, 0.8675, 0.01018, 0.891, 0.107, 0.891, 0.107, 0.9879, 0.01018, 0.9879, 0.2533, 0.7553, 0.3678, 0.7553, 0.3678, 0.8697, 0.2533, 0.8697, 0.2533, 0.7553, 0.3678, 0.7553, 0.3678, 0.8697, 0.2533, 0.8697, 0.2533, 0.7553, 0.3678, 0.7553, 0.3678, 0.8697, 0.2533, 0.8697, 0.01018, 0.891, 0.107, 0.891, 0.107, 0.9879, 0.01018, 0.9879, 0.01018, 0.891, 0.107, 0.891, 0.107, 0.9879, 0.01018, 0.9879, 0.01018, 0.891, 0.107, 0.891, 0.107, 0.9879, 0.01018, 0.9879, 0.01018, 0.891, 0.107, 0.891, 0.107, 0.9879, 0.01018, 0.9879, 0.01018, 0.891, 0.107, 0.891, 0.107, 0.9879, 0.01018, 0.9879, 0.01018, 0.891, 0.107, 0.891, 0.107, 0.9879, 0.01018, 0.9879, 0.01018, 0.891, 0.107, 0.891, 0.107, 0.9879, 0.01018, 0.9879, 0.01018, 0.891, 0.107, 0.891, 0.107, 0.9879, 0.01018, 0.9879, 0.01018, 0.891, 0.107, 0.891, 0.107, 0.9879, 0.01018, 0.9879, 0.01018, 0.891, 0.107, 0.891, 0.107, 0.9879, 0.01018, 0.9879, 0.01018, 0.891, 0.107, 0.891, 0.107, 0.9879, 0.01018, 0.9879, 0.01018, 0.891, 0.107, 0.891, 0.107, 0.9879, 0.01018, 0.9879, 0.2575, 0.7575, 0.3675, 0.7575, 0.3675, 0.8675, 0.2575, 0.8675, 0.2575, 0.7575, 0.3675, 0.7575, 0.3675, 0.8675, 0.2575, 0.8675, 0.2575, 0.7575, 0.3675, 0.7575, 0.3675, 0.8675, 0.2575, 0.8675, 0.01018, 0.891, 0.107, 0.891, 0.107, 0.9879, 0.01018, 0.9879, 0.2533, 0.7553, 0.3678, 0.7553, 0.3678, 0.8697, 0.2533, 0.8697, 0.2533, 0.7553, 0.3678, 0.7553, 0.3678, 0.8697, 0.2533, 0.8697, 0.01018, 0.891, 0.107, 0.891, 0.107, 0.9879, 0.01018, 0.9879, 0.01018, 0.891, 0.107, 0.891, 0.107, 0.9879, 0.01018, 0.9879, 0.01018, 0.891, 0.107, 0.891, 0.107, 0.9879, 0.01018, 0.9879, 0.01018, 0.891, 0.107, 0.891, 0.107, 0.9879, 0.01018, 0.9879, 0.01018, 0.891, 0.107, 0.891, 0.107, 0.9879, 0.01018, 0.9879, 0.01018, 0.891, 0.107, 0.891, 0.107, 0.9879, 0.01018, 0.9879, 0.01018, 0.891, 0.107, 0.891, 0.107, 0.9879, 0.01018, 0.9879, 0.01018, 0.891, 0.107, 0.891, 0.107, 0.9879, 0.01018, 0.9879, 0.01018, 0.891, 0.107, 0.891, 0.107, 0.9879, 0.01018, 0.9879, 0.01018, 0.891, 0.107, 0.891, 0.107, 0.9879, 0.01018, 0.9879, 0.01018, 0.891, 0.107, 0.891, 0.107, 0.9879, 0.01018, 0.9879, 0.01018, 0.891, 0.107, 0.891, 0.107, 0.9879, 0.01018, 0.9879, 0.01018, 0.891, 0.107, 0.891, 0.107, 0.9879, 0.01018, 0.9879, 0.2575, 0.7575, 0.3675, 0.7575, 0.3675, 0.8675, 0.2575, 0.8675, 0.2575, 0.7575, 0.3675, 0.7575, 0.3675, 0.8675, 0.2575, 0.8675, 0.2575, 0.7575, 0.3675, 0.7575, 0.3675, 0.8675, 0.2575, 0.8675, 0.01018, 0.891, 0.107, 0.891, 0.107, 0.9879, 0.01018, 0.9879, 0.01018, 0.891, 0.107, 0.891, 0.107, 0.9879, 0.01018, 0.9879, 0.01018, 0.891, 0.107, 0.891, 0.107, 0.9879, 0.01018, 0.9879, 0.01018, 0.891, 0.107, 0.891, 0.107, 0.9879, 0.01018, 0.9879, 0.01018, 0.891, 0.107, 0.891, 0.107, 0.9879, 0.01018, 0.9879, 0.01018, 0.891, 0.107, 0.891, 0.107, 0.9879, 0.01018, 0.9879, 0.01018, 0.891, 0.107, 0.891, 0.107, 0.9879, 0.01018, 0.9879, 0.01018, 0.891, 0.107, 0.891, 0.107, 0.9879, 0.01018, 0.9879, 0.01018, 0.891, 0.107, 0.891, 0.107, 0.9879, 0.01018, 0.9879, 0.01018, 0.891, 0.107, 0.891, 0.107, 0.9879, 0.01018, 0.9879, 0.01018, 0.891, 0.107, 0.891, 0.107, 0.9879, 0.01018, 0.9879, 0.01018, 0.891, 0.107, 0.891, 0.107, 0.9879, 0.01018, 0.9879, 0.01018, 0.891, 0.107, 0.891, 0.107, 0.9879, 0.01018, 0.9879, 0.01018, 0.891, 0.107, 0.891, 0.107, 0.9879, 0.01018, 0.9879, 0.2596, 0.7616, 0.3615, 0.7616, 0.3615, 0.8634, 0.2596, 0.8634, 0.2575, 0.7575, 0.3675, 0.7575, 0.3675, 0.8675, 0.2575, 0.8675, 0.2575, 0.7575, 0.3675, 0.7575, 0.3675, 0.8675, 0.2575, 0.8675, 0.2575, 0.7575, 0.3675, 0.7575, 0.3675, 0.8675, 0.2575, 0.8675, 0.2575, 0.7575, 0.3675, 0.7575, 0.3675, 0.8675, 0.2575, 0.8675, 0.2575, 0.7575, 0.3675, 0.7575, 0.3675, 0.8675, 0.2575, 0.8675, 0.2575, 0.7575, 0.3675, 0.7575, 0.3675, 0.8675, 0.2575, 0.8675, 0.01018, 0.891, 0.107, 0.891, 0.107, 0.9879, 0.01018, 0.9879, 0.01018, 0.891, 0.107, 0.891, 0.107, 0.9879, 0.01018, 0.9879, 0.01018, 0.891, 0.107, 0.891, 0.107, 0.9879, 0.01018, 0.9879, 0.01018, 0.891, 0.107, 0.891, 0.107, 0.9879, 0.01018, 0.9879, 0.01018, 0.891, 0.107, 0.891, 0.107, 0.9879, 0.01018, 0.9879, 0.01018, 0.891, 0.107, 0.891, 0.107, 0.9879, 0.01018, 0.9879, 0.01018, 0.891, 0.107, 0.891, 0.107, 0.9879, 0.01018, 0.9879, 0.01018, 0.891, 0.107, 0.891, 0.107, 0.9879, 0.01018, 0.9879, 0.01018, 0.891, 0.107, 0.891, 0.107, 0.9879, 0.01018, 0.9879, 0.01018, 0.891, 0.107, 0.891, 0.107, 0.9879, 0.01018, 0.9879, 0.01018, 0.891, 0.107, 0.891, 0.107, 0.9879, 0.01018, 0.9879, 0.2575, 0.7575, 0.3675, 0.7575, 0.3675, 0.8675, 0.2575, 0.8675, 0.2575, 0.7575, 0.3675, 0.7575, 0.3675, 0.8675, 0.2575, 0.8675, 0.2575, 0.7575, 0.3675, 0.7575, 0.3675, 0.8675, 0.2575, 0.8675, 0.2575, 0.7575, 0.3675, 0.7575, 0.3675, 0.8675, 0.2575, 0.8675, 0.2575, 0.7575, 0.3675, 0.7575, 0.3675, 0.8675, 0.2575, 0.8675, 0.2575, 0.7575, 0.3675, 0.7575, 0.3675, 0.8675, 0.2575, 0.8675, 0.2575, 0.7575, 0.3675, 0.7575, 0.3675, 0.8675, 0.2575, 0.8675, 0.2575, 0.7575, 0.3675, 0.7575, 0.3675, 0.8675, 0.2575, 0.8675, 0.01018, 0.891, 0.107, 0.891, 0.107, 0.9879, 0.01018, 0.9879, 0.01018, 0.891, 0.107, 0.891, 0.107, 0.9879, 0.01018, 0.9879, 0.01018, 0.891, 0.107, 0.891, 0.107, 0.9879, 0.01018, 0.9879, 0.01018, 0.891, 0.107, 0.891, 0.107, 0.9879, 0.01018, 0.9879, 0.01018, 0.891, 0.107, 0.891, 0.107, 0.9879, 0.01018, 0.9879, 0.2596, 0.7616, 0.3615, 0.7616, 0.3615, 0.8634, 0.2596, 0.8634, 0.2596, 0.7616, 0.3615, 0.7616, 0.3615, 0.8634, 0.2596, 0.8634, 0.2596, 0.7616, 0.3615, 0.7616, 0.3615, 0.8634, 0.2596, 0.8634, 0.01289, 0.8898, 0.1121, 0.8898, 0.1121, 0.9891, 0.01289, 0.9891, 0.01289, 0.8898, 0.1121, 0.8898, 0.1121, 0.9891, 0.01289, 0.9891, 0.2596, 0.7616, 0.3615, 0.7616, 0.3615, 0.8634, 0.2596, 0.8634, 0.2596, 0.7616, 0.3615, 0.7616, 0.3615, 0.8634, 0.2596, 0.8634, 0.2596, 0.7616, 0.3615, 0.7616, 0.3615, 0.8634, 0.2596, 0.8634, 0.2575, 0.7575, 0.3675, 0.7575, 0.3675, 0.8675, 0.2575, 0.8675, 0.2575, 0.7575, 0.3675, 0.7575, 0.3675, 0.8675, 0.2575, 0.8675, 0.2575, 0.7575, 0.3675, 0.7575, 0.3675, 0.8675, 0.2575, 0.8675, 0.2575, 0.7575, 0.3675, 0.7575, 0.3675, 0.8675, 0.2575, 0.8675, 0.2575, 0.7575, 0.3675, 0.7575, 0.3675, 0.8675, 0.2575, 0.8675, 0.2575, 0.7575, 0.3675, 0.7575, 0.3675, 0.8675, 0.2575, 0.8675, 0.2575, 0.7575, 0.3675, 0.7575, 0.3675, 0.8675, 0.2575, 0.8675, 0.2575, 0.7575, 0.3675, 0.7575, 0.3675, 0.8675, 0.2575, 0.8675, 0.01018, 0.891, 0.107, 0.891, 0.107, 0.9879, 0.01018, 0.9879, 0.01018, 0.891, 0.107, 0.891, 0.107, 0.9879, 0.01018, 0.9879, 0.01018, 0.891, 0.107, 0.891, 0.107, 0.9879, 0.01018, 0.9879, 0.2596, 0.7616, 0.3615, 0.7616, 0.3615, 0.8634, 0.2596, 0.8634, 0.2596, 0.7616, 0.3615, 0.7616, 0.3615, 0.8634, 0.2596, 0.8634, 0.2596, 0.7616, 0.3615, 0.7616, 0.3615, 0.8634, 0.2596, 0.8634, 0.2596, 0.7616, 0.3615, 0.7616, 0.3615, 0.8634, 0.2596, 0.8634, 0.2596, 0.7616, 0.3615, 0.7616, 0.3615, 0.8634, 0.2596, 0.8634, 0.2596, 0.7616, 0.3615, 0.7616, 0.3615, 0.8634, 0.2596, 0.8634, 0.2596, 0.7616, 0.3615, 0.7616, 0.3615, 0.8634, 0.2596, 0.8634, 0.2596, 0.7616, 0.3615, 0.7616, 0.3615, 0.8634, 0.2596, 0.8634, 0.2575, 0.7575, 0.3675, 0.7575, 0.3675, 0.8675, 0.2575, 0.8675, 0.2575, 0.7575, 0.3675, 0.7575, 0.3675, 0.8675, 0.2575, 0.8675, 0.2575, 0.7575, 0.3675, 0.7575, 0.3675, 0.8675, 0.2575, 0.8675, 0.2575, 0.7575, 0.3675, 0.7575, 0.3675, 0.8675, 0.2575, 0.8675, 0.2575, 0.7575, 0.3675, 0.7575, 0.3675, 0.8675, 0.2575, 0.8675, 0.2575, 0.7575, 0.3675, 0.7575, 0.3675, 0.8675, 0.2575, 0.8675, 0.2575, 0.7575, 0.3675, 0.7575, 0.3675, 0.8675, 0.2575, 0.8675, 0.2575, 0.7575, 0.3675, 0.7575, 0.3675, 0.8675, 0.2575, 0.8675, 0.2575, 0.7575, 0.3675, 0.7575, 0.3675, 0.8675, 0.2575, 0.8675, 0.01018, 0.891, 0.107, 0.891, 0.107, 0.9879, 0.01018, 0.9879, 0.01018, 0.891, 0.107, 0.891, 0.107, 0.9879, 0.01018, 0.9879, 0.01018, 0.891, 0.107, 0.891, 0.107, 0.9879, 0.01018, 0.9879, 0.01018, 0.891, 0.107, 0.891, 0.107, 0.9879, 0.01018, 0.9879, 0.2575, 0.7575, 0.3675, 0.7575, 0.3675, 0.8675, 0.2575, 0.8675, 0.2575, 0.7575, 0.3675, 0.7575, 0.3675, 0.8675, 0.2575, 0.8675, 0.2575, 0.7575, 0.3675, 0.7575, 0.3675, 0.8675, 0.2575, 0.8675, 0.2575, 0.7575, 0.3675, 0.7575, 0.3675, 0.8675, 0.2575, 0.8675, 0.2575, 0.7575, 0.3675, 0.7575, 0.3675, 0.8675, 0.2575, 0.8675, 0.2575, 0.7575, 0.3675, 0.7575, 0.3675, 0.8675, 0.2575, 0.8675, 0.2575, 0.7575, 0.3675, 0.7575, 0.3675, 0.8675, 0.2575, 0.8675, 0.2575, 0.7575, 0.3675, 0.7575, 0.3675, 0.8675, 0.2575, 0.8675, 0.2575, 0.7575, 0.3675, 0.7575, 0.3675, 0.8675, 0.2575, 0.8675, 0.2575, 0.7575, 0.3675, 0.7575, 0.3675, 0.8675, 0.2575, 0.8675, 0.2575, 0.7575, 0.3675, 0.7575, 0.3675, 0.8675, 0.2575, 0.8675, 0.2575, 0.7575, 0.3675, 0.7575, 0.3675, 0.8675, 0.2575, 0.8675, 0.2575, 0.7575, 0.3675, 0.7575, 0.3675, 0.8675, 0.2575, 0.8675, 0.2575, 0.7575, 0.3675, 0.7575, 0.3675, 0.8675, 0.2575, 0.8675, 0.2575, 0.7575, 0.3675, 0.7575, 0.3675, 0.8675, 0.2575, 0.8675, 0.01018, 0.891, 0.107, 0.891, 0.107, 0.9879, 0.01018, 0.9879, 0.01018, 0.891, 0.107, 0.891, 0.107, 0.9879, 0.01018, 0.9879, 0.01018, 0.891, 0.107, 0.891, 0.107, 0.9879, 0.01018, 0.9879, 0.01018, 0.891, 0.107, 0.891, 0.107, 0.9879, 0.01018, 0.9879, 0.2575, 0.7575, 0.3675, 0.7575, 0.3675, 0.8675, 0.2575, 0.8675, 0.2575, 0.7575, 0.3675, 0.7575, 0.3675, 0.8675, 0.2575, 0.8675, 0.2575, 0.7575, 0.3675, 0.7575, 0.3675, 0.8675, 0.2575, 0.8675, 0.2575, 0.7575, 0.3675, 0.7575, 0.3675, 0.8675, 0.2575, 0.8675, 0.2575, 0.7575, 0.3675, 0.7575, 0.3675, 0.8675, 0.2575, 0.8675, 0.2575, 0.7575, 0.3675, 0.7575, 0.3675, 0.8675, 0.2575, 0.8675, 0.2575, 0.7575, 0.3675, 0.7575, 0.3675, 0.8675, 0.2575, 0.8675, 0.2575, 0.7575, 0.3675, 0.7575, 0.3675, 0.8675, 0.2575, 0.8675, 0.2575, 0.7575, 0.3675, 0.7575, 0.3675, 0.8675, 0.2575, 0.8675, 0.2575, 0.7575, 0.3675, 0.7575, 0.3675, 0.8675, 0.2575, 0.8675])
me_plane.materials.append(mat_x)
me_plane.use_remesh_fix_poles = True
me_plane.use_remesh_preserve_attributes = False
me_plane.use_mirror_vertex_groups = False
me_plane.update()
me_plane_001 = bpy.data.meshes.new('Plane.001')
me_plane_001.from_pydata([(-47.95, -47.95, -0.9022), (47.95, -47.95, -0.9022), (-47.95, 47.95, -0.9022), (47.95, 47.95, -0.9022)], [], [(0, 1, 3, 2)])
_uv = me_plane_001.uv_layers.new(name='UVMap')
_uv.uv.foreach_set('vector', [0.2609, 0.3859, 0.3602, 0.3859, 0.3602, 0.4852, 0.2609, 0.4852])
me_plane_001.materials.append(mat_x)
me_plane_001.use_remesh_fix_poles = True
me_plane_001.use_remesh_preserve_attributes = False
me_plane_001.use_mirror_vertex_groups = False
me_plane_001.update()
me_cube_001 = bpy.data.meshes.new('Cube.001')
me_cube_001.from_pydata([(-3.0, -30.25, -8.96), (-3.0, -30.25, -0.5), (-3.0, -28.35, -8.96), (-3.0, -28.35, -0.5), (3.0, -30.25, -8.96), (3.0, -30.25, -0.5), (3.0, -28.35, -8.96), (3.0, -28.35, -0.5), (-3.0, -10.25, -8.96), (-3.0, -10.25, -0.5), (-3.0, -8.351, -8.96), (-3.0, -8.351, -0.5), (3.0, -10.25, -8.96), (3.0, -10.25, -0.5), (3.0, -8.351, -8.96), (3.0, -8.351, -0.5), (-3.0, 9.755, -8.96), (-3.0, 9.755, -0.5), (-3.0, 11.65, -8.96), (-3.0, 11.65, -0.5), (3.0, 9.755, -8.96), (3.0, 9.755, -0.5), (3.0, 11.65, -8.96), (3.0, 11.65, -0.5), (-3.0, 29.75, -8.96), (-3.0, 29.75, -0.5), (-3.0, 31.65, -8.96), (-3.0, 31.65, -0.5), (3.0, 29.75, -8.96), (3.0, 29.75, -0.5), (3.0, 31.65, -8.96), (3.0, 31.65, -0.5), (-3.9, -49.83, -1.0), (-3.9, -49.83, 0.0), (-3.9, 49.83, -1.0), (-3.9, 49.83, 0.0), (3.9, -49.83, -1.0), (3.9, -49.83, 0.0), (3.9, 49.83, -1.0), (3.9, 49.83, 0.0), (-3.76, -48.0, 0.0), (-3.76, -48.0, 1.0), (-3.76, 48.0, 0.0), (-3.76, 48.0, 1.0), (-3.36, -48.0, 0.0), (-3.36, -48.0, 1.0), (-3.36, 48.0, 0.0), (-3.36, 48.0, 1.0), (3.317, -48.0, 0.0), (3.317, -48.0, 1.0), (3.317, 48.0, 0.0), (3.317, 48.0, 1.0), (3.717, -48.0, 0.0), (3.717, -48.0, 1.0), (3.717, 48.0, 0.0), (3.717, 48.0, 1.0)], [], [(0, 1, 3, 2), (2, 3, 7, 6), (6, 7, 5, 4), (4, 5, 1, 0), (8, 9, 11, 10), (10, 11, 15, 14), (14, 15, 13, 12), (12, 13, 9, 8), (16, 17, 19, 18), (18, 19, 23, 22), (22, 23, 21, 20), (20, 21, 17, 16), (24, 25, 27, 26), (26, 27, 31, 30), (30, 31, 29, 28), (28, 29, 25, 24), (32, 33, 35, 34), (38, 39, 37, 36), (34, 38, 36, 32), (39, 35, 33, 37), (40, 41, 43, 42), (42, 43, 47, 46), (46, 47, 45, 44), (44, 45, 41, 40), (48, 49, 51, 50), (47, 43, 41, 45), (50, 51, 55, 54), (54, 55, 53, 52), (52, 53, 49, 48), (55, 51, 49, 53)])
_uv = me_cube_001.uv_layers.new(name='UVMap')
_uv.uv.foreach_set('vector', [0.6359, 0.5089, 0.7391, 0.5089, 0.7391, 0.6122, 0.6359, 0.6122, 0.6359, 0.5089, 0.7391, 0.5089, 0.7391, 0.6122, 0.6359, 0.6122, 0.6359, 0.5089, 0.7391, 0.5089, 0.7391, 0.6122, 0.6359, 0.6122, 0.6359, 0.5089, 0.7391, 0.5089, 0.7391, 0.6122, 0.6359, 0.6122, 0.6359, 0.5089, 0.7391, 0.5089, 0.7391, 0.6122, 0.6359, 0.6122, 0.6359, 0.5089, 0.7391, 0.5089, 0.7391, 0.6122, 0.6359, 0.6122, 0.6359, 0.5089, 0.7391, 0.5089, 0.7391, 0.6122, 0.6359, 0.6122, 0.6359, 0.5089, 0.7391, 0.5089, 0.7391, 0.6122, 0.6359, 0.6122, 0.6359, 0.5089, 0.7391, 0.5089, 0.7391, 0.6122, 0.6359, 0.6122, 0.6359, 0.5089, 0.7391, 0.5089, 0.7391, 0.6122, 0.6359, 0.6122, 0.6359, 0.5089, 0.7391, 0.5089, 0.7391, 0.6122, 0.6359, 0.6122, 0.6359, 0.5089, 0.7391, 0.5089, 0.7391, 0.6122, 0.6359, 0.6122, 0.6359, 0.5089, 0.7391, 0.5089, 0.7391, 0.6122, 0.6359, 0.6122, 0.6359, 0.5089, 0.7391, 0.5089, 0.7391, 0.6122, 0.6359, 0.6122, 0.6359, 0.5089, 0.7391, 0.5089, 0.7391, 0.6122, 0.6359, 0.6122, 0.6359, 0.5089, 0.7391, 0.5089, 0.7391, 0.6122, 0.6359, 0.6122, 0.638, 0.511, 0.737, 0.511, 0.737, 0.6101, 0.638, 0.6101, 0.638, 0.511, 0.737, 0.511, 0.737, 0.6101, 0.638, 0.6101, 0.638, 0.511, 0.737, 0.511, 0.737, 0.6101, 0.638, 0.6101, 0.638, 0.511, 0.737, 0.511, 0.737, 0.6101, 0.638, 0.6101, 0.3845, 0.5095, 0.4866, 0.5095, 0.4866, 0.6116, 0.3845, 0.6116, 0.3845, 0.5095, 0.4866, 0.5095, 0.4866, 0.6116, 0.3845, 0.6116, 0.3845, 0.5095, 0.4866, 0.5095, 0.4866, 0.6116, 0.3845, 0.6116, 0.3845, 0.5095, 0.4866, 0.5095, 0.4866, 0.6116, 0.3845, 0.6116, 0.3845, 0.5095, 0.4866, 0.5095, 0.4866, 0.6116, 0.3845, 0.6116, 0.3845, 0.5095, 0.4866, 0.5095, 0.4866, 0.6116, 0.3845, 0.6116, 0.3845, 0.5095, 0.4866, 0.5095, 0.4866, 0.6116, 0.3845, 0.6116, 0.3845, 0.5095, 0.4866, 0.5095, 0.4866, 0.6116, 0.3845, 0.6116, 0.3845, 0.5095, 0.4866, 0.5095, 0.4866, 0.6116, 0.3845, 0.6116, 0.3845, 0.5095, 0.4866, 0.5095, 0.4866, 0.6116, 0.3845, 0.6116])
me_cube_001.materials.append(mat_x)
me_cube_001.use_remesh_fix_poles = True
me_cube_001.use_remesh_preserve_attributes = False
me_cube_001.use_mirror_vertex_groups = False
me_cube_001.update()

# ---- objects
ob_x = bpy.data.objects.new('земля', me_plane)
ob_x_1 = bpy.data.objects.new('вода', me_plane_001)
ob_x_2 = bpy.data.objects.new('мост', me_cube_001)
ob_x_3 = bpy.data.objects.new('ель', None)
ob_001 = bpy.data.objects.new('ель.001', None)
ob_002 = bpy.data.objects.new('ель.002', None)
ob_003 = bpy.data.objects.new('ель.003', None)
ob_004 = bpy.data.objects.new('ель.004', None)
ob_005 = bpy.data.objects.new('ель.005', None)
ob_006 = bpy.data.objects.new('ель.006', None)
ob_007 = bpy.data.objects.new('ель.007', None)
ob_008 = bpy.data.objects.new('ель.008', None)
ob_2 = bpy.data.objects.new('тополь_2', None)
ob_2_001 = bpy.data.objects.new('тополь_2.001', None)
ob_2_002 = bpy.data.objects.new('тополь_2.002', None)
ob_2_003 = bpy.data.objects.new('тополь_2.003', None)
ob_2_004 = bpy.data.objects.new('тополь_2.004', None)
ob_2_005 = bpy.data.objects.new('тополь_2.005', None)
ob_2_006 = bpy.data.objects.new('тополь_2.006', None)
ob_2_007 = bpy.data.objects.new('тополь_2.007', None)

# ---- transforms, parenting, visibility, modifiers, constraints
ob_x.location = (0.0, 0.0, 0.0)
ob_x.lineart.crease_threshold = 0.0
ob_x_1.location = (0.0, 0.0, -4.949)
ob_x_1.lineart.crease_threshold = 0.0
ob_x_2.location = (0.0, 0.0, 0.0)
ob_x_2.lineart.crease_threshold = 0.0
ob_x_3.location = (-9.028, -11.5, -2.761)
ob_x_3.instance_type = 'COLLECTION'
ob_x_3.lineart.crease_threshold = 0.0
ob_001.location = (-15.87, -21.7, -0.8455)
ob_001.instance_type = 'COLLECTION'
ob_001.lineart.crease_threshold = 0.0
ob_002.location = (-25.63, -10.63, -1.624)
ob_002.instance_type = 'COLLECTION'
ob_002.lineart.crease_threshold = 0.0
ob_003.location = (-11.65, 36.26, -2.445)
ob_003.instance_type = 'COLLECTION'
ob_003.lineart.crease_threshold = 0.0
ob_004.location = (-39.9, 42.52, -1.601)
ob_004.instance_type = 'COLLECTION'
ob_004.lineart.crease_threshold = 0.0
ob_005.location = (-47.03, 33.05, -1.601)
ob_005.instance_type = 'COLLECTION'
ob_005.lineart.crease_threshold = 0.0
ob_006.location = (34.36, 39.17, -2.799)
ob_006.instance_type = 'COLLECTION'
ob_006.lineart.crease_threshold = 0.0
ob_007.location = (15.87, -26.06, -3.134)
ob_007.instance_type = 'COLLECTION'
ob_007.lineart.crease_threshold = 0.0
ob_008.location = (22.28, -40.19, -2.463)
ob_008.instance_type = 'COLLECTION'
ob_008.lineart.crease_threshold = 0.0
ob_2.location = (27.08, 43.68, -1.758)
ob_2.instance_type = 'COLLECTION'
ob_2.lineart.crease_threshold = 0.0
ob_2_001.location = (-40.36, 35.82, -2.931)
ob_2_001.instance_type = 'COLLECTION'
ob_2_001.lineart.crease_threshold = 0.0
ob_2_002.location = (-42.98, 16.08, -1.601)
ob_2_002.instance_type = 'COLLECTION'
ob_2_002.lineart.crease_threshold = 0.0
ob_2_003.location = (-19.57, -15.9, -0.8455)
ob_2_003.instance_type = 'COLLECTION'
ob_2_003.lineart.crease_threshold = 0.0
ob_2_004.location = (-33.72, -17.12, -0.8455)
ob_2_004.instance_type = 'COLLECTION'
ob_2_004.lineart.crease_threshold = 0.0
ob_2_005.location = (-18.17, -32.15, -2.316)
ob_2_005.instance_type = 'COLLECTION'
ob_2_005.lineart.crease_threshold = 0.0
ob_2_006.location = (32.67, -42.28, -1.809)
ob_2_006.instance_type = 'COLLECTION'
ob_2_006.lineart.crease_threshold = 0.0
ob_2_007.location = (17.47, -20.79, -4.189)
ob_2_007.instance_type = 'COLLECTION'
ob_2_007.lineart.crease_threshold = 0.0
ob_x_3.instance_collection = col_x_1
ob_001.instance_collection = col_x_1
ob_002.instance_collection = col_x_1
ob_003.instance_collection = col_x_1
ob_004.instance_collection = col_x_1
ob_005.instance_collection = col_x_1
ob_006.instance_collection = col_x_1
ob_007.instance_collection = col_x_1
ob_008.instance_collection = col_x_1
ob_2.instance_collection = col_2
ob_2_001.instance_collection = col_2
ob_2_002.instance_collection = col_2
ob_2_003.instance_collection = col_2
ob_2_004.instance_collection = col_2
ob_2_005.instance_collection = col_2
ob_2_006.instance_collection = col_2
ob_2_007.instance_collection = col_2

# ---- collection membership
col_x.objects.link(ob_x)
col_x.objects.link(ob_x_1)
col_x.objects.link(ob_x_2)
col_x.objects.link(ob_x_3)
col_x.objects.link(ob_001)
col_x.objects.link(ob_002)
col_x.objects.link(ob_003)
col_x.objects.link(ob_004)
col_x.objects.link(ob_005)
col_x.objects.link(ob_006)
col_x.objects.link(ob_007)
col_x.objects.link(ob_008)
col_x.objects.link(ob_2)
col_x.objects.link(ob_2_001)
col_x.objects.link(ob_2_002)
col_x.objects.link(ob_2_003)
col_x.objects.link(ob_2_004)
col_x.objects.link(ob_2_005)
col_x.objects.link(ob_2_006)
col_x.objects.link(ob_2_007)

# ---- scene / render settings (as saved in the file)
scene.frame_start = 1; scene.frame_end = 250; scene.frame_set(1)
scene.render.engine = 'BLENDER_EEVEE_NEXT'
scene.cycles.use_denoising = False
scene.cycles.samples = 128
scene.cycles.sampling_pattern = 'TABULATED_SOBOL'
scene.cycles.use_adaptive_sampling = False
scene.cycles.use_light_tree = False
scene.view_settings.view_transform = 'Filmic'
bpy.context.view_layer.update()

# ---- added for rendering (the .blend has no active camera and no usable light): camera, sun
cam_auto = bpy.data.cameras.new('AutoCamera')
cam_auto.lens = 50.0
cam_auto.sensor_width = 36.0
cam_auto.clip_end = 2307.51
ob_auto_camera = bpy.data.objects.new('AutoCamera', cam_auto)
scene.collection.objects.link(ob_auto_camera)
ob_auto_camera.location = (131.483, -157.779, 99.5916)
ob_auto_camera.rotation_euler = (1.09748, -7.21219e-08, 0.694738)
scene.camera = ob_auto_camera
light_auto_sun = bpy.data.lights.new('AutoSun', 'SUN')
light_auto_sun.energy = 3.0
light_auto_sun.angle = 0.0523599
ob_auto_sun = bpy.data.objects.new('AutoSun', light_auto_sun)
scene.collection.objects.link(ob_auto_sun)
ob_auto_sun.rotation_euler = (0.872665, 0.174533, 0.523599)
bpy.context.view_layer.update()
